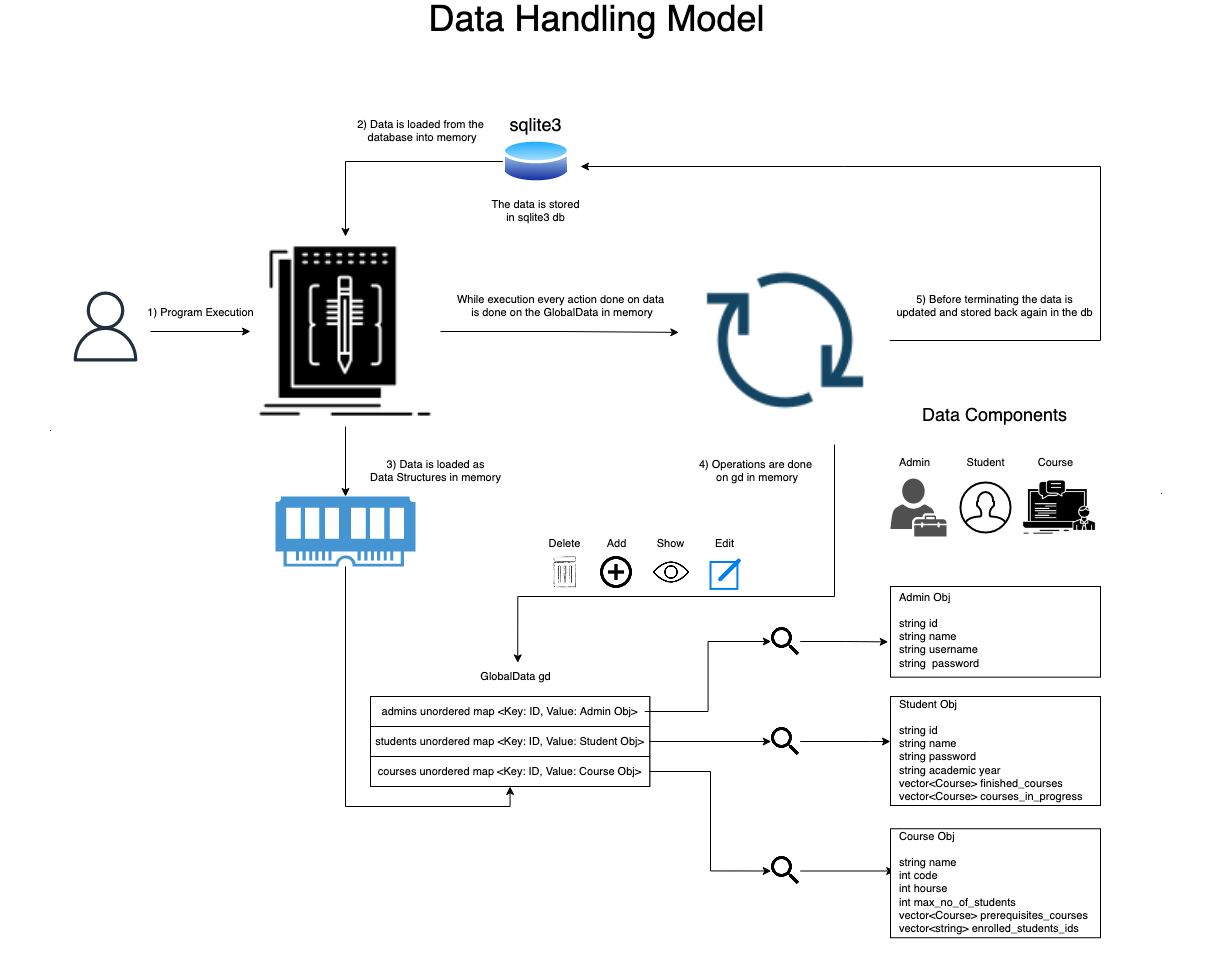

The diagram above was exported from draw.io. Its source (the exported page's mxGraphModel, read from the mxfile embedded in the PNG):
<mxGraphModel dx="1694" dy="1089" grid="1" gridSize="10" guides="1" tooltips="1" connect="1" arrows="1" fold="1" page="1" pageScale="1" pageWidth="850" pageHeight="1100" math="0" shadow="0">
  <root>
    <mxCell id="0" />
    <mxCell id="1" parent="0" />
    <mxCell id="ytJfvGxlz4crPsW_dk3z-6" value="&lt;font style=&quot;font-size: 36px&quot;&gt;Data Handling Model&lt;font style=&quot;font-size: 36px&quot;&gt;&lt;br&gt;&lt;/font&gt;&lt;/font&gt;" style="text;html=1;align=center;verticalAlign=middle;resizable=0;points=[];autosize=1;strokeColor=none;fillColor=none;fontSize=12;" vertex="1" parent="1">
      <mxGeometry x="610.74" y="120" width="350" height="30" as="geometry" />
    </mxCell>
    <mxCell id="ytJfvGxlz4crPsW_dk3z-18" value="" style="edgeStyle=orthogonalEdgeStyle;rounded=0;orthogonalLoop=1;jettySize=auto;html=1;fontSize=11;" edge="1" parent="1" source="ytJfvGxlz4crPsW_dk3z-7" target="ytJfvGxlz4crPsW_dk3z-17">
      <mxGeometry relative="1" as="geometry" />
    </mxCell>
    <mxCell id="ytJfvGxlz4crPsW_dk3z-65" style="edgeStyle=orthogonalEdgeStyle;rounded=0;orthogonalLoop=1;jettySize=auto;html=1;entryX=-0.014;entryY=0.461;entryDx=0;entryDy=0;entryPerimeter=0;fontSize=11;" edge="1" parent="1" source="ytJfvGxlz4crPsW_dk3z-7" target="ytJfvGxlz4crPsW_dk3z-64">
      <mxGeometry relative="1" as="geometry" />
    </mxCell>
    <mxCell id="ytJfvGxlz4crPsW_dk3z-7" value="" style="shape=image;html=1;verticalAlign=top;verticalLabelPosition=bottom;labelBackgroundColor=#ffffff;imageAspect=0;aspect=fixed;image=https://cdn4.iconfinder.com/data/icons/software-engineering-and-video-gaming/512/606_Code_edit_editor_language_program-128.png;fontSize=36;" vertex="1" parent="1">
      <mxGeometry x="440" y="350" width="190" height="190" as="geometry" />
    </mxCell>
    <mxCell id="ytJfvGxlz4crPsW_dk3z-8" value="" style="group" vertex="1" connectable="0" parent="1">
      <mxGeometry x="670" y="230" width="110" height="130" as="geometry" />
    </mxCell>
    <mxCell id="ytJfvGxlz4crPsW_dk3z-68" value="" style="group" vertex="1" connectable="0" parent="ytJfvGxlz4crPsW_dk3z-8">
      <mxGeometry x="5" width="100" height="110" as="geometry" />
    </mxCell>
    <mxCell id="ytJfvGxlz4crPsW_dk3z-3" value="" style="group" vertex="1" connectable="0" parent="ytJfvGxlz4crPsW_dk3z-68">
      <mxGeometry x="25" width="67.57" height="70" as="geometry" />
    </mxCell>
    <mxCell id="ytJfvGxlz4crPsW_dk3z-1" value="" style="aspect=fixed;perimeter=ellipsePerimeter;html=1;align=center;shadow=0;dashed=0;spacingTop=3;image;image=img/lib/active_directory/database.svg;" vertex="1" parent="ytJfvGxlz4crPsW_dk3z-3">
      <mxGeometry x="-7.57" y="20" width="67.57" height="50" as="geometry" />
    </mxCell>
    <mxCell id="ytJfvGxlz4crPsW_dk3z-2" value="&lt;font style=&quot;font-size: 18px&quot;&gt;sqlite3&lt;/font&gt;" style="text;html=1;align=center;verticalAlign=middle;resizable=0;points=[];autosize=1;strokeColor=none;fillColor=none;" vertex="1" parent="ytJfvGxlz4crPsW_dk3z-3">
      <mxGeometry x="-10" width="70" height="20" as="geometry" />
    </mxCell>
    <mxCell id="ytJfvGxlz4crPsW_dk3z-67" value="&lt;div&gt;The data is stored&lt;/div&gt;&lt;div&gt;in sqlite3 db&lt;br&gt;&lt;/div&gt;" style="text;html=1;align=center;verticalAlign=middle;resizable=0;points=[];autosize=1;strokeColor=none;fillColor=none;fontSize=11;" vertex="1" parent="ytJfvGxlz4crPsW_dk3z-68">
      <mxGeometry y="80" width="100" height="30" as="geometry" />
    </mxCell>
    <mxCell id="ytJfvGxlz4crPsW_dk3z-12" value="" style="edgeStyle=orthogonalEdgeStyle;rounded=0;orthogonalLoop=1;jettySize=auto;html=1;fontSize=36;" edge="1" parent="1" source="ytJfvGxlz4crPsW_dk3z-1" target="ytJfvGxlz4crPsW_dk3z-7">
      <mxGeometry relative="1" as="geometry" />
    </mxCell>
    <mxCell id="ytJfvGxlz4crPsW_dk3z-14" value="" style="endArrow=classic;html=1;rounded=0;fontSize=36;entryX=0;entryY=0.5;entryDx=0;entryDy=0;" edge="1" parent="1" target="ytJfvGxlz4crPsW_dk3z-7">
      <mxGeometry width="50" height="50" relative="1" as="geometry">
        <mxPoint x="340" y="445" as="sourcePoint" />
        <mxPoint x="390" y="410" as="targetPoint" />
      </mxGeometry>
    </mxCell>
    <mxCell id="ytJfvGxlz4crPsW_dk3z-15" value="&lt;font style=&quot;font-size: 12px&quot;&gt;&lt;font style=&quot;font-size: 11px&quot;&gt;1) Program Execution&lt;/font&gt;&lt;br&gt;&lt;/font&gt;" style="text;html=1;align=center;verticalAlign=middle;resizable=0;points=[];autosize=1;strokeColor=none;fillColor=none;fontSize=36;" vertex="1" parent="1">
      <mxGeometry x="330" y="390" width="120" height="60" as="geometry" />
    </mxCell>
    <mxCell id="ytJfvGxlz4crPsW_dk3z-16" value="&lt;div&gt;2) Data is loaded from the&lt;/div&gt;&lt;div&gt;&amp;nbsp;database into memory&lt;/div&gt;" style="text;html=1;align=center;verticalAlign=middle;resizable=0;points=[];autosize=1;strokeColor=none;fillColor=none;fontSize=11;" vertex="1" parent="1">
      <mxGeometry x="540" y="230" width="140" height="30" as="geometry" />
    </mxCell>
    <mxCell id="ytJfvGxlz4crPsW_dk3z-19" style="edgeStyle=orthogonalEdgeStyle;rounded=0;orthogonalLoop=1;jettySize=auto;html=1;fontSize=11;entryX=0.5;entryY=1;entryDx=0;entryDy=0;" edge="1" parent="1" source="ytJfvGxlz4crPsW_dk3z-17" target="ytJfvGxlz4crPsW_dk3z-24">
      <mxGeometry relative="1" as="geometry">
        <mxPoint x="780" y="645" as="targetPoint" />
      </mxGeometry>
    </mxCell>
    <mxCell id="ytJfvGxlz4crPsW_dk3z-17" value="" style="pointerEvents=1;shadow=0;dashed=0;html=1;strokeColor=none;fillColor=#4495D1;labelPosition=center;verticalLabelPosition=bottom;verticalAlign=top;align=center;outlineConnect=0;shape=mxgraph.veeam.ram;fontSize=11;" vertex="1" parent="1">
      <mxGeometry x="465" y="610" width="140" height="70" as="geometry" />
    </mxCell>
    <mxCell id="ytJfvGxlz4crPsW_dk3z-20" value="&lt;div&gt;3) Data is loaded as &lt;br&gt;&lt;/div&gt;&lt;div&gt;Data Structures in memory&lt;/div&gt;" style="text;html=1;align=center;verticalAlign=middle;resizable=0;points=[];autosize=1;strokeColor=none;fillColor=none;fontSize=11;" vertex="1" parent="1">
      <mxGeometry x="550" y="570" width="150" height="30" as="geometry" />
    </mxCell>
    <mxCell id="ytJfvGxlz4crPsW_dk3z-25" value="" style="group" vertex="1" connectable="0" parent="1">
      <mxGeometry x="560" y="810" width="290" height="90" as="geometry" />
    </mxCell>
    <mxCell id="ytJfvGxlz4crPsW_dk3z-21" value="" style="rounded=0;whiteSpace=wrap;html=1;fontSize=11;" vertex="1" parent="ytJfvGxlz4crPsW_dk3z-25">
      <mxGeometry width="279.2592592592593" height="90" as="geometry" />
    </mxCell>
    <mxCell id="ytJfvGxlz4crPsW_dk3z-22" value="" style="rounded=0;whiteSpace=wrap;html=1;fontSize=11;" vertex="1" parent="ytJfvGxlz4crPsW_dk3z-25">
      <mxGeometry width="279.2592592592593" height="30" as="geometry" />
    </mxCell>
    <mxCell id="ytJfvGxlz4crPsW_dk3z-23" value="" style="rounded=0;whiteSpace=wrap;html=1;fontSize=11;" vertex="1" parent="ytJfvGxlz4crPsW_dk3z-25">
      <mxGeometry y="30" width="279.2592592592593" height="30" as="geometry" />
    </mxCell>
    <mxCell id="ytJfvGxlz4crPsW_dk3z-24" value="" style="rounded=0;whiteSpace=wrap;html=1;fontSize=11;" vertex="1" parent="ytJfvGxlz4crPsW_dk3z-25">
      <mxGeometry y="60" width="279.2592592592593" height="30" as="geometry" />
    </mxCell>
    <mxCell id="ytJfvGxlz4crPsW_dk3z-27" value="admins unordered map &amp;lt;Key: ID, Value: Admin Obj&amp;gt;" style="text;html=1;align=center;verticalAlign=middle;resizable=0;points=[];autosize=1;strokeColor=none;fillColor=none;fontSize=11;" vertex="1" parent="ytJfvGxlz4crPsW_dk3z-25">
      <mxGeometry x="4.260740740740742" y="5" width="270" height="20" as="geometry" />
    </mxCell>
    <mxCell id="ytJfvGxlz4crPsW_dk3z-35" value="students unordered map &amp;lt;Key: ID, Value: Student Obj&amp;gt;" style="text;html=1;align=center;verticalAlign=middle;resizable=0;points=[];autosize=1;strokeColor=none;fillColor=none;fontSize=11;" vertex="1" parent="ytJfvGxlz4crPsW_dk3z-25">
      <mxGeometry x="-0.7407407407407423" y="35" width="280" height="20" as="geometry" />
    </mxCell>
    <mxCell id="ytJfvGxlz4crPsW_dk3z-36" value="courses unordered map &amp;lt;Key: ID, Value: Course Obj&amp;gt;" style="text;html=1;align=center;verticalAlign=middle;resizable=0;points=[];autosize=1;strokeColor=none;fillColor=none;fontSize=11;" vertex="1" parent="ytJfvGxlz4crPsW_dk3z-25">
      <mxGeometry x="-0.7392592592592564" y="65" width="280" height="20" as="geometry" />
    </mxCell>
    <mxCell id="ytJfvGxlz4crPsW_dk3z-60" style="edgeStyle=orthogonalEdgeStyle;rounded=0;orthogonalLoop=1;jettySize=auto;html=1;entryX=0;entryY=0.25;entryDx=0;entryDy=0;fontSize=11;" edge="1" parent="1" source="ytJfvGxlz4crPsW_dk3z-37" target="ytJfvGxlz4crPsW_dk3z-41">
      <mxGeometry relative="1" as="geometry" />
    </mxCell>
    <mxCell id="ytJfvGxlz4crPsW_dk3z-37" value="" style="shape=image;html=1;verticalAlign=top;verticalLabelPosition=bottom;labelBackgroundColor=#ffffff;imageAspect=0;aspect=fixed;image=https://cdn1.iconfinder.com/data/icons/material-core/18/search-128.png;fontSize=11;" vertex="1" parent="1">
      <mxGeometry x="960.74" y="970" width="29" height="29" as="geometry" />
    </mxCell>
    <mxCell id="ytJfvGxlz4crPsW_dk3z-38" style="edgeStyle=orthogonalEdgeStyle;rounded=0;orthogonalLoop=1;jettySize=auto;html=1;entryX=0;entryY=0.5;entryDx=0;entryDy=0;fontSize=11;" edge="1" parent="1" source="ytJfvGxlz4crPsW_dk3z-36" target="ytJfvGxlz4crPsW_dk3z-37">
      <mxGeometry relative="1" as="geometry" />
    </mxCell>
    <mxCell id="ytJfvGxlz4crPsW_dk3z-42" value="" style="group" vertex="1" connectable="0" parent="1">
      <mxGeometry x="1080" y="942.25" width="221" height="132.25" as="geometry" />
    </mxCell>
    <mxCell id="ytJfvGxlz4crPsW_dk3z-39" value="" style="whiteSpace=wrap;html=1;fontSize=11;verticalAlign=top;labelBackgroundColor=#ffffff;" vertex="1" parent="ytJfvGxlz4crPsW_dk3z-42">
      <mxGeometry width="210" height="109" as="geometry" />
    </mxCell>
    <mxCell id="ytJfvGxlz4crPsW_dk3z-41" value="&lt;div&gt;Course Obj&lt;/div&gt;&lt;div&gt;&lt;br&gt;&lt;/div&gt;&lt;div&gt;string name&lt;br&gt;&lt;/div&gt;&lt;div&gt;int code&lt;/div&gt;&lt;div&gt;int hourse&lt;/div&gt;&lt;div&gt;int max_no_of_students&lt;/div&gt;&lt;div&gt;vector&amp;lt;Course&amp;gt; prerequisites_courses&lt;/div&gt;&lt;div&gt;vector&amp;lt;string&amp;gt; enrolled_students_ids&lt;/div&gt;" style="text;html=1;strokeColor=none;fillColor=none;spacing=5;spacingTop=-20;whiteSpace=wrap;overflow=hidden;rounded=0;fontSize=11;" vertex="1" parent="ytJfvGxlz4crPsW_dk3z-42">
      <mxGeometry x="4.25" y="12.25" width="216.75" height="120" as="geometry" />
    </mxCell>
    <mxCell id="ytJfvGxlz4crPsW_dk3z-43" value="" style="edgeStyle=orthogonalEdgeStyle;rounded=0;orthogonalLoop=1;jettySize=auto;html=1;fontSize=11;" edge="1" parent="1" source="ytJfvGxlz4crPsW_dk3z-44" target="ytJfvGxlz4crPsW_dk3z-47">
      <mxGeometry relative="1" as="geometry">
        <Array as="points">
          <mxPoint x="1060" y="855" />
          <mxPoint x="1060" y="855" />
        </Array>
      </mxGeometry>
    </mxCell>
    <mxCell id="ytJfvGxlz4crPsW_dk3z-44" value="" style="shape=image;html=1;verticalAlign=top;verticalLabelPosition=bottom;labelBackgroundColor=#ffffff;imageAspect=0;aspect=fixed;image=https://cdn1.iconfinder.com/data/icons/material-core/18/search-128.png;fontSize=11;" vertex="1" parent="1">
      <mxGeometry x="960.74" y="840.5" width="29" height="29" as="geometry" />
    </mxCell>
    <mxCell id="ytJfvGxlz4crPsW_dk3z-46" value="" style="group" vertex="1" connectable="0" parent="1">
      <mxGeometry x="1080" y="810" width="221" height="132.25" as="geometry" />
    </mxCell>
    <mxCell id="ytJfvGxlz4crPsW_dk3z-47" value="" style="whiteSpace=wrap;html=1;fontSize=11;verticalAlign=top;labelBackgroundColor=#ffffff;" vertex="1" parent="ytJfvGxlz4crPsW_dk3z-46">
      <mxGeometry width="210" height="109" as="geometry" />
    </mxCell>
    <mxCell id="ytJfvGxlz4crPsW_dk3z-48" value="&lt;div&gt;Student Obj&lt;/div&gt;&lt;div&gt;&lt;br&gt;&lt;/div&gt;&lt;div&gt;string id&lt;br&gt;&lt;/div&gt;&lt;div&gt;string name&lt;/div&gt;&lt;div&gt;string password&lt;br&gt;&lt;/div&gt;&lt;div&gt;string academic year&lt;br&gt;&lt;/div&gt;&lt;div&gt;vector&amp;lt;Course&amp;gt; finished_courses&lt;/div&gt;&lt;div&gt;vector&amp;lt;Course&amp;gt; courses_in_progress&lt;/div&gt;" style="text;html=1;strokeColor=none;fillColor=none;spacing=5;spacingTop=-20;whiteSpace=wrap;overflow=hidden;rounded=0;fontSize=11;" vertex="1" parent="ytJfvGxlz4crPsW_dk3z-46">
      <mxGeometry x="4.25" y="12.25" width="216.75" height="120" as="geometry" />
    </mxCell>
    <mxCell id="ytJfvGxlz4crPsW_dk3z-49" style="edgeStyle=orthogonalEdgeStyle;rounded=0;orthogonalLoop=1;jettySize=auto;html=1;entryX=0;entryY=0.5;entryDx=0;entryDy=0;fontSize=11;" edge="1" parent="1" source="ytJfvGxlz4crPsW_dk3z-35" target="ytJfvGxlz4crPsW_dk3z-44">
      <mxGeometry relative="1" as="geometry" />
    </mxCell>
    <mxCell id="ytJfvGxlz4crPsW_dk3z-62" style="edgeStyle=orthogonalEdgeStyle;rounded=0;orthogonalLoop=1;jettySize=auto;html=1;entryX=-0.011;entryY=0.611;entryDx=0;entryDy=0;entryPerimeter=0;fontSize=11;" edge="1" parent="1" source="ytJfvGxlz4crPsW_dk3z-53" target="ytJfvGxlz4crPsW_dk3z-55">
      <mxGeometry relative="1" as="geometry" />
    </mxCell>
    <mxCell id="ytJfvGxlz4crPsW_dk3z-53" value="" style="shape=image;html=1;verticalAlign=top;verticalLabelPosition=bottom;labelBackgroundColor=#ffffff;imageAspect=0;aspect=fixed;image=https://cdn1.iconfinder.com/data/icons/material-core/18/search-128.png;fontSize=11;" vertex="1" parent="1">
      <mxGeometry x="960.74" y="740.5" width="29" height="29" as="geometry" />
    </mxCell>
    <mxCell id="ytJfvGxlz4crPsW_dk3z-54" value="" style="group" vertex="1" connectable="0" parent="1">
      <mxGeometry x="1080" y="700" width="221" height="110" as="geometry" />
    </mxCell>
    <mxCell id="ytJfvGxlz4crPsW_dk3z-55" value="" style="whiteSpace=wrap;html=1;fontSize=11;verticalAlign=top;labelBackgroundColor=#ffffff;" vertex="1" parent="ytJfvGxlz4crPsW_dk3z-54">
      <mxGeometry width="210" height="90.66162570888469" as="geometry" />
    </mxCell>
    <mxCell id="ytJfvGxlz4crPsW_dk3z-56" value="&lt;div&gt;Admin Obj&lt;/div&gt;&lt;div&gt;&lt;br&gt;&lt;/div&gt;&lt;div&gt;string id&lt;br&gt;&lt;/div&gt;&lt;div&gt;string name&lt;/div&gt;&lt;div&gt;string username&lt;br&gt;&lt;/div&gt;&lt;div&gt;string&amp;nbsp; password&lt;br&gt;&lt;/div&gt;&lt;div&gt;&lt;br&gt;&lt;/div&gt;&lt;div&gt;&lt;br&gt;&lt;/div&gt;" style="text;html=1;strokeColor=none;fillColor=none;spacing=5;spacingTop=-20;whiteSpace=wrap;overflow=hidden;rounded=0;fontSize=11;" vertex="1" parent="ytJfvGxlz4crPsW_dk3z-54">
      <mxGeometry x="4.25" y="15.1" width="216.75" height="79.81" as="geometry" />
    </mxCell>
    <mxCell id="ytJfvGxlz4crPsW_dk3z-58" style="edgeStyle=orthogonalEdgeStyle;rounded=0;orthogonalLoop=1;jettySize=auto;html=1;entryX=0;entryY=0.5;entryDx=0;entryDy=0;fontSize=11;" edge="1" parent="1" source="ytJfvGxlz4crPsW_dk3z-27" target="ytJfvGxlz4crPsW_dk3z-53">
      <mxGeometry relative="1" as="geometry" />
    </mxCell>
    <mxCell id="ytJfvGxlz4crPsW_dk3z-63" value="GlobalData gd" style="text;html=1;align=center;verticalAlign=middle;resizable=0;points=[];autosize=1;strokeColor=none;fillColor=none;fontSize=11;" vertex="1" parent="1">
      <mxGeometry x="660" y="780" width="90" height="20" as="geometry" />
    </mxCell>
    <mxCell id="ytJfvGxlz4crPsW_dk3z-70" style="edgeStyle=orthogonalEdgeStyle;rounded=0;orthogonalLoop=1;jettySize=auto;html=1;fontSize=11;entryX=0.525;entryY=-0.179;entryDx=0;entryDy=0;entryPerimeter=0;" edge="1" parent="1" source="ytJfvGxlz4crPsW_dk3z-64" target="ytJfvGxlz4crPsW_dk3z-63">
      <mxGeometry relative="1" as="geometry">
        <mxPoint x="720" y="710" as="targetPoint" />
        <Array as="points">
          <mxPoint x="1024" y="710" />
          <mxPoint x="707" y="710" />
        </Array>
      </mxGeometry>
    </mxCell>
    <mxCell id="ytJfvGxlz4crPsW_dk3z-85" value="" style="edgeStyle=orthogonalEdgeStyle;rounded=0;orthogonalLoop=1;jettySize=auto;html=1;fontSize=11;exitX=1;exitY=0.5;exitDx=0;exitDy=0;" edge="1" parent="1" source="ytJfvGxlz4crPsW_dk3z-64">
      <mxGeometry relative="1" as="geometry">
        <mxPoint x="770" y="280" as="targetPoint" />
        <Array as="points">
          <mxPoint x="1290" y="454" />
          <mxPoint x="1290" y="280" />
        </Array>
      </mxGeometry>
    </mxCell>
    <mxCell id="ytJfvGxlz4crPsW_dk3z-64" value="" style="shape=image;html=1;verticalAlign=top;verticalLabelPosition=bottom;labelBackgroundColor=#ffffff;imageAspect=0;aspect=fixed;image=https://cdn4.iconfinder.com/data/icons/evil-icons-user-interface/64/download-128.png;fontSize=11;" vertex="1" parent="1">
      <mxGeometry x="871.24" y="350" width="208" height="208" as="geometry" />
    </mxCell>
    <mxCell id="ytJfvGxlz4crPsW_dk3z-66" value="&lt;div&gt;While execution every action done on data&lt;/div&gt;&lt;div&gt;&amp;nbsp;is done on the GlobalData in memory&lt;/div&gt;" style="text;html=1;align=center;verticalAlign=middle;resizable=0;points=[];autosize=1;strokeColor=none;fillColor=none;fontSize=11;" vertex="1" parent="1">
      <mxGeometry x="640" y="405" width="220" height="30" as="geometry" />
    </mxCell>
    <mxCell id="ytJfvGxlz4crPsW_dk3z-72" value="" style="shape=image;html=1;verticalAlign=top;verticalLabelPosition=bottom;labelBackgroundColor=#ffffff;imageAspect=0;aspect=fixed;image=https://cdn4.iconfinder.com/data/icons/ibrandify-basic-essentials-icon-set/512/pen_stroke_sketch_doodle_lineart_26-128.png;fontSize=11;" vertex="1" parent="1">
      <mxGeometry x="731" y="662" width="48" height="48" as="geometry" />
    </mxCell>
    <mxCell id="ytJfvGxlz4crPsW_dk3z-76" value="" style="shape=image;html=1;verticalAlign=top;verticalLabelPosition=bottom;labelBackgroundColor=#ffffff;imageAspect=0;aspect=fixed;image=https://cdn1.iconfinder.com/data/icons/material-core/20/add-circle-outline-128.png;fontSize=11;" vertex="1" parent="1">
      <mxGeometry x="790" y="670" width="32" height="32" as="geometry" />
    </mxCell>
    <mxCell id="ytJfvGxlz4crPsW_dk3z-77" value="" style="shape=image;html=1;verticalAlign=top;verticalLabelPosition=bottom;labelBackgroundColor=#ffffff;imageAspect=0;aspect=fixed;image=https://cdn2.iconfinder.com/data/icons/essential-web-1-1/50/eye-visible-show-monitor-see-128.png;fontSize=11;" vertex="1" parent="1">
      <mxGeometry x="842" y="667" width="38" height="38" as="geometry" />
    </mxCell>
    <mxCell id="ytJfvGxlz4crPsW_dk3z-78" value="Delete" style="text;html=1;align=center;verticalAlign=middle;resizable=0;points=[];autosize=1;strokeColor=none;fillColor=none;fontSize=11;" vertex="1" parent="1">
      <mxGeometry x="729" y="647" width="50" height="20" as="geometry" />
    </mxCell>
    <mxCell id="ytJfvGxlz4crPsW_dk3z-79" value="Add" style="text;html=1;align=center;verticalAlign=middle;resizable=0;points=[];autosize=1;strokeColor=none;fillColor=none;fontSize=11;" vertex="1" parent="1">
      <mxGeometry x="786" y="647" width="40" height="20" as="geometry" />
    </mxCell>
    <mxCell id="ytJfvGxlz4crPsW_dk3z-80" value="Show" style="text;html=1;align=center;verticalAlign=middle;resizable=0;points=[];autosize=1;strokeColor=none;fillColor=none;fontSize=11;" vertex="1" parent="1">
      <mxGeometry x="840" y="647" width="40" height="20" as="geometry" />
    </mxCell>
    <mxCell id="ytJfvGxlz4crPsW_dk3z-81" value="" style="html=1;verticalLabelPosition=bottom;align=center;labelBackgroundColor=#ffffff;verticalAlign=top;strokeWidth=2;strokeColor=#0080F0;shadow=0;dashed=0;shape=mxgraph.ios7.icons.edit;fontSize=11;" vertex="1" parent="1">
      <mxGeometry x="900" y="673" width="29.4" height="29.4" as="geometry" />
    </mxCell>
    <mxCell id="ytJfvGxlz4crPsW_dk3z-82" value="Edit" style="text;html=1;align=center;verticalAlign=middle;resizable=0;points=[];autosize=1;strokeColor=none;fillColor=none;fontSize=11;" vertex="1" parent="1">
      <mxGeometry x="899.4" y="647" width="30" height="20" as="geometry" />
    </mxCell>
    <mxCell id="ytJfvGxlz4crPsW_dk3z-83" value="&lt;div&gt;4) Operations are done&lt;/div&gt;&lt;div&gt;&amp;nbsp;on gd in memory&lt;/div&gt;" style="text;html=1;align=center;verticalAlign=middle;resizable=0;points=[];autosize=1;strokeColor=none;fillColor=none;fontSize=11;" vertex="1" parent="1">
      <mxGeometry x="880" y="570" width="130" height="30" as="geometry" />
    </mxCell>
    <mxCell id="ytJfvGxlz4crPsW_dk3z-86" value="5) Before terminating the data is &lt;br&gt;&lt;div&gt;updated and stored back again in the db&lt;br&gt;&lt;/div&gt;" style="text;html=1;align=center;verticalAlign=middle;resizable=0;points=[];autosize=1;strokeColor=none;fillColor=none;fontSize=11;" vertex="1" parent="1">
      <mxGeometry x="1079.24" y="405" width="210" height="30" as="geometry" />
    </mxCell>
    <mxCell id="ytJfvGxlz4crPsW_dk3z-87" value="" style="sketch=0;outlineConnect=0;fontColor=#232F3E;gradientColor=none;fillColor=#232F3D;strokeColor=none;dashed=0;verticalLabelPosition=bottom;verticalAlign=top;align=center;html=1;fontSize=12;fontStyle=0;aspect=fixed;pointerEvents=1;shape=mxgraph.aws4.user;" vertex="1" parent="1">
      <mxGeometry x="260" y="405" width="70" height="70" as="geometry" />
    </mxCell>
    <mxCell id="ytJfvGxlz4crPsW_dk3z-98" value="" style="group" vertex="1" connectable="0" parent="1">
      <mxGeometry x="1079.24" y="540" width="210" height="121" as="geometry" />
    </mxCell>
    <mxCell id="ytJfvGxlz4crPsW_dk3z-90" value="" style="html=1;verticalLabelPosition=bottom;align=center;labelBackgroundColor=#ffffff;verticalAlign=top;strokeWidth=2;strokeColor=#000000;shadow=0;dashed=0;shape=mxgraph.ios7.icons.user;fontSize=36;" vertex="1" parent="ytJfvGxlz4crPsW_dk3z-98">
      <mxGeometry x="70.75999999999999" y="56" width="50" height="50" as="geometry" />
    </mxCell>
    <mxCell id="ytJfvGxlz4crPsW_dk3z-92" value="" style="sketch=0;pointerEvents=1;shadow=0;dashed=0;html=1;strokeColor=none;fillColor=#505050;labelPosition=center;verticalLabelPosition=bottom;verticalAlign=top;outlineConnect=0;align=center;shape=mxgraph.office.users.tenant_admin;fontSize=36;" vertex="1" parent="ytJfvGxlz4crPsW_dk3z-98">
      <mxGeometry x="0.7599999999999909" y="52" width="56" height="58" as="geometry" />
    </mxCell>
    <mxCell id="ytJfvGxlz4crPsW_dk3z-93" value="" style="shape=image;html=1;verticalAlign=top;verticalLabelPosition=bottom;labelBackgroundColor=#ffffff;imageAspect=0;aspect=fixed;image=https://cdn3.iconfinder.com/data/icons/business-and-education-1/512/298_training_course_online_computer_chat-128.png;fontSize=36;" vertex="1" parent="ytJfvGxlz4crPsW_dk3z-98">
      <mxGeometry x="130" y="41" width="80" height="80" as="geometry" />
    </mxCell>
    <mxCell id="ytJfvGxlz4crPsW_dk3z-95" value="&lt;font style=&quot;font-size: 11px&quot;&gt;Admin&lt;/font&gt;" style="text;html=1;align=center;verticalAlign=middle;resizable=0;points=[];autosize=1;strokeColor=none;fillColor=none;fontSize=36;" vertex="1" parent="ytJfvGxlz4crPsW_dk3z-98">
      <mxGeometry width="50" height="60" as="geometry" />
    </mxCell>
    <mxCell id="ytJfvGxlz4crPsW_dk3z-96" value="&lt;font style=&quot;font-size: 11px&quot;&gt;Student&lt;/font&gt;" style="text;html=1;align=center;verticalAlign=middle;resizable=0;points=[];autosize=1;strokeColor=none;fillColor=none;fontSize=36;" vertex="1" parent="ytJfvGxlz4crPsW_dk3z-98">
      <mxGeometry x="70.75999999999999" width="50" height="60" as="geometry" />
    </mxCell>
    <mxCell id="ytJfvGxlz4crPsW_dk3z-97" value="&lt;font style=&quot;font-size: 11px&quot;&gt;Course&lt;/font&gt;" style="text;html=1;align=center;verticalAlign=middle;resizable=0;points=[];autosize=1;strokeColor=none;fillColor=none;fontSize=36;" vertex="1" parent="ytJfvGxlz4crPsW_dk3z-98">
      <mxGeometry x="140.76" width="50" height="60" as="geometry" />
    </mxCell>
    <mxCell id="ytJfvGxlz4crPsW_dk3z-99" value="&lt;font style=&quot;font-size: 18px&quot;&gt;Data Components&lt;/font&gt;" style="text;html=1;align=center;verticalAlign=middle;resizable=0;points=[];autosize=1;strokeColor=none;fillColor=none;fontSize=11;" vertex="1" parent="1">
      <mxGeometry x="1104.24" y="520" width="160" height="20" as="geometry" />
    </mxCell>
    <mxCell id="ytJfvGxlz4crPsW_dk3z-100" value="&lt;font style=&quot;font-size: 6px&quot;&gt;.&lt;/font&gt;" style="text;strokeColor=none;fillColor=none;html=1;fontSize=24;fontStyle=1;verticalAlign=middle;align=center;" vertex="1" parent="1">
      <mxGeometry x="1301" y="580.5" width="100" height="40" as="geometry" />
    </mxCell>
    <mxCell id="ytJfvGxlz4crPsW_dk3z-102" value="&lt;font style=&quot;font-size: 6px&quot;&gt;.&lt;/font&gt;" style="text;strokeColor=none;fillColor=none;html=1;fontSize=24;fontStyle=1;verticalAlign=middle;align=center;" vertex="1" parent="1">
      <mxGeometry x="190" y="518" width="100" height="40" as="geometry" />
    </mxCell>
  </root>
</mxGraphModel>